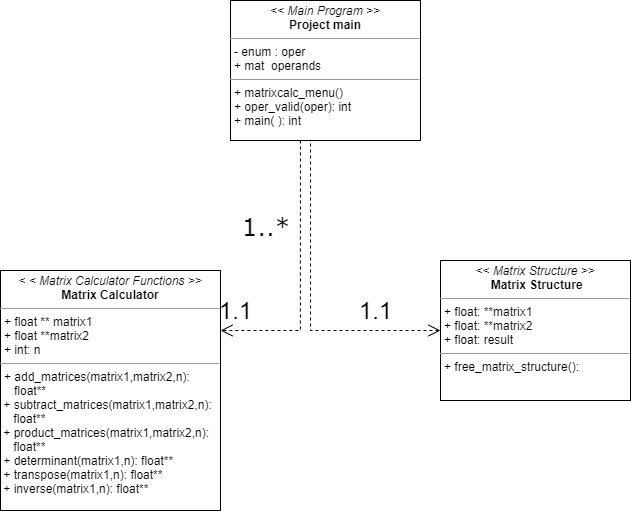

The diagram above was exported from draw.io. Its source (the exported page's mxGraphModel, read from the mxfile embedded in the PNG):
<mxGraphModel dx="1038" dy="521" grid="1" gridSize="10" guides="1" tooltips="1" connect="1" arrows="1" fold="1" page="1" pageScale="1" pageWidth="850" pageHeight="1100" background="none" math="0" shadow="0">
  <root>
    <mxCell id="0" />
    <mxCell id="1" parent="0" />
    <mxCell id="5d2195bd80daf111-15" value="&lt;p style=&quot;margin: 0px ; margin-top: 4px ; text-align: center&quot;&gt;&lt;i&gt;&amp;lt;&amp;lt; Matrix Structure &amp;gt;&amp;gt;&lt;/i&gt;&lt;br&gt;&lt;b&gt;&amp;nbsp;Matrix Structure&lt;/b&gt;&lt;/p&gt;&lt;hr size=&quot;1&quot;&gt;&lt;p style=&quot;margin: 0px ; margin-left: 4px&quot;&gt;+ float: **matrix1&lt;/p&gt;&lt;p style=&quot;margin: 0px ; margin-left: 4px&quot;&gt;+ float: **matrix2&lt;br&gt;+ float: result&lt;/p&gt;&lt;hr size=&quot;1&quot;&gt;&lt;p style=&quot;margin: 0px ; margin-left: 4px&quot;&gt;+ free_matrix_structure():&lt;br&gt;&lt;/p&gt;" style="verticalAlign=top;align=left;overflow=fill;fontSize=12;fontFamily=Helvetica;html=1;rounded=0;shadow=0;comic=0;labelBackgroundColor=none;strokeWidth=1" parent="1" vertex="1">
      <mxGeometry x="510" y="270" width="190" height="140" as="geometry" />
    </mxCell>
    <mxCell id="5d2195bd80daf111-16" value="&lt;font style=&quot;font-size: 24px&quot;&gt;1..*&lt;/font&gt;" style="text;html=1;resizable=0;points=[];autosize=1;align=left;verticalAlign=top;spacingTop=-4;fontSize=10;fontFamily=Verdana;fontColor=#000000;" parent="1" vertex="1">
      <mxGeometry x="310" y="220" width="60" height="20" as="geometry" />
    </mxCell>
    <mxCell id="5d2195bd80daf111-18" value="&lt;p style=&quot;margin: 0px ; margin-top: 4px ; text-align: center&quot;&gt;&lt;i&gt;&amp;lt;&amp;lt; Main Program &amp;gt;&amp;gt;&lt;/i&gt;&lt;br&gt;&lt;b&gt;Project main&lt;/b&gt;&lt;/p&gt;&lt;hr size=&quot;1&quot;&gt;&lt;p style=&quot;margin: 0px ; margin-left: 4px&quot;&gt;- enum : oper&lt;br&gt;+ mat&amp;nbsp; operands&lt;/p&gt;&lt;hr size=&quot;1&quot;&gt;&lt;p style=&quot;margin: 0px ; margin-left: 4px&quot;&gt;+ matrixcalc_menu()&lt;br&gt;+ oper_valid(oper): int&lt;/p&gt;&lt;p style=&quot;margin: 0px ; margin-left: 4px&quot;&gt;+ main( ): int&lt;/p&gt;" style="verticalAlign=top;align=left;overflow=fill;fontSize=12;fontFamily=Helvetica;html=1;rounded=0;shadow=0;comic=0;labelBackgroundColor=none;strokeWidth=1" parent="1" vertex="1">
      <mxGeometry x="300" y="10" width="190" height="140" as="geometry" />
    </mxCell>
    <mxCell id="5d2195bd80daf111-25" style="edgeStyle=orthogonalEdgeStyle;rounded=0;html=1;dashed=1;labelBackgroundColor=none;startFill=0;endArrow=open;endFill=0;endSize=10;fontFamily=Verdana;fontSize=10;" parent="1" target="5d2195bd80daf111-15" edge="1">
      <mxGeometry relative="1" as="geometry">
        <Array as="points">
          <mxPoint x="380" y="340" />
        </Array>
        <mxPoint x="380" y="153" as="sourcePoint" />
      </mxGeometry>
    </mxCell>
    <mxCell id="5d2195bd80daf111-27" style="edgeStyle=orthogonalEdgeStyle;rounded=0;html=1;dashed=1;labelBackgroundColor=none;startFill=0;endArrow=open;endFill=0;endSize=10;fontFamily=Verdana;fontSize=10;exitX=0.368;exitY=1;exitDx=0;exitDy=0;exitPerimeter=0;" parent="1" source="5d2195bd80daf111-18" edge="1">
      <mxGeometry relative="1" as="geometry">
        <Array as="points">
          <mxPoint x="370" y="340" />
        </Array>
        <mxPoint x="350" y="190" as="sourcePoint" />
        <mxPoint x="290" y="340" as="targetPoint" />
      </mxGeometry>
    </mxCell>
    <mxCell id="5d2195bd80daf111-19" value="&lt;p style=&quot;margin: 0px ; margin-top: 4px ; text-align: center&quot;&gt;&lt;i&gt;&amp;lt; &amp;lt; Matrix Calculator Functions &amp;gt;&amp;gt;&lt;/i&gt;&lt;br&gt;&lt;b&gt;Matrix Calculator&lt;/b&gt;&lt;/p&gt;&lt;hr size=&quot;1&quot;&gt;&lt;p style=&quot;margin: 0px ; margin-left: 4px&quot;&gt;+ float ** matrix1&lt;br&gt;+ float **matrix2&lt;/p&gt;&lt;p style=&quot;margin: 0px ; margin-left: 4px&quot;&gt;+ int: n&lt;/p&gt;&lt;hr size=&quot;1&quot;&gt;&lt;p style=&quot;margin: 0px ; margin-left: 4px&quot;&gt;+ add_matrices(matrix1,matrix2,n):&lt;br&gt;&lt;/p&gt;&lt;p style=&quot;margin: 0px ; margin-left: 4px&quot;&gt;&amp;nbsp; &amp;nbsp;float**&lt;/p&gt;&amp;nbsp;+ subtract_matrices(matrix1,matrix2,n):&lt;br&gt;&amp;nbsp; &amp;nbsp; float**&lt;br&gt;&amp;nbsp;+ product_matrices(matrix1,matrix2,n):&lt;br&gt;&amp;nbsp; &amp;nbsp; float**&lt;br&gt;&amp;nbsp;+ determinant(matrix1,n): float**&lt;br&gt;&amp;nbsp;+ transpose(matrix1,n):&amp;nbsp;float**&lt;br&gt;&amp;nbsp;+ inverse(matrix1,n):&amp;nbsp;float**" style="verticalAlign=top;align=left;overflow=fill;fontSize=12;fontFamily=Helvetica;html=1;rounded=0;shadow=0;comic=0;labelBackgroundColor=none;strokeWidth=1" parent="1" vertex="1">
      <mxGeometry x="70" y="280" width="220" height="240" as="geometry" />
    </mxCell>
    <mxCell id="s_LsBAawew4IzV5K3oVn-1" value="&lt;font style=&quot;font-size: 24px&quot;&gt;1.1&lt;/font&gt;" style="text;html=1;align=center;verticalAlign=middle;resizable=0;points=[];autosize=1;strokeColor=none;fillColor=none;" vertex="1" parent="1">
      <mxGeometry x="280" y="310" width="50" height="20" as="geometry" />
    </mxCell>
    <mxCell id="s_LsBAawew4IzV5K3oVn-2" value="&lt;font style=&quot;font-size: 24px&quot;&gt;1.1&lt;/font&gt;" style="text;html=1;align=center;verticalAlign=middle;resizable=0;points=[];autosize=1;strokeColor=none;fillColor=none;" vertex="1" parent="1">
      <mxGeometry x="420" y="310" width="50" height="20" as="geometry" />
    </mxCell>
  </root>
</mxGraphModel>